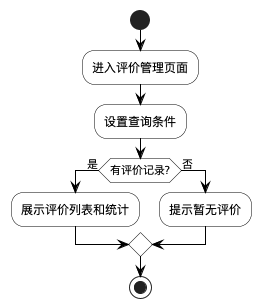

The diagram above was rendered by PlantUML. Its source (embedded in the PNG):
@startuml 查看服务评价模块流程图
' 图4-18 查看服务评价模块流程图（教练）

skinparam ActivityBackgroundColor white
skinparam ActivityBorderColor black
skinparam ArrowColor black
skinparam DiamondBackgroundColor white
skinparam DiamondBorderColor black

start
:进入评价管理页面;
:设置查询条件;
if (有评价记录?) then (是)
  :展示评价列表和统计;
else (否)
  :提示暂无评价;
endif
stop

@enduml